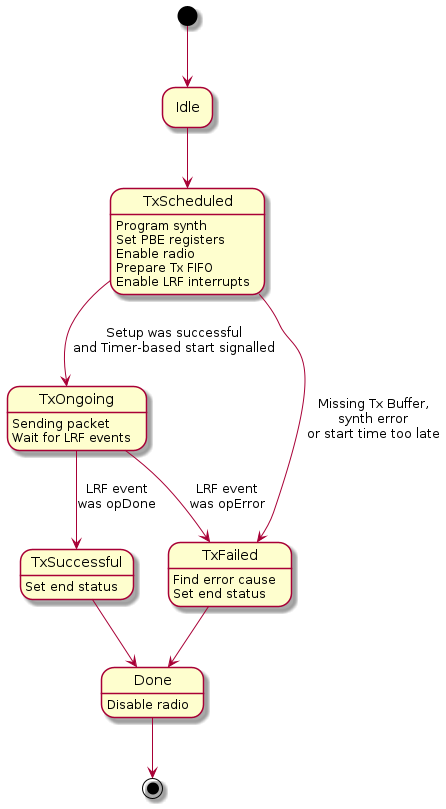

The diagram above was rendered by PlantUML. Its source (embedded in the PNG):
@startuml
hide empty description

TxScheduled : Program synth\nSet PBE registers\nEnable radio\nPrepare Tx FIFO\nEnable LRF interrupts
TxOngoing : Sending packet\nWait for LRF events
TxFailed : Find error cause\nSet end status
TxSuccessful : Set end status
Done : Disable radio

[*] --> Idle
Idle --> TxScheduled
TxScheduled --> TxOngoing: Setup was successful\nand Timer-based start signalled
TxScheduled --> TxFailed : Missing Tx Buffer,\nsynth error\nor start time too late
TxOngoing --> TxFailed : LRF event\nwas opError
TxFailed --> Done
TxOngoing --> TxSuccessful : LRF event\nwas opDone
TxSuccessful --> Done
Done --> [*]
@enduml